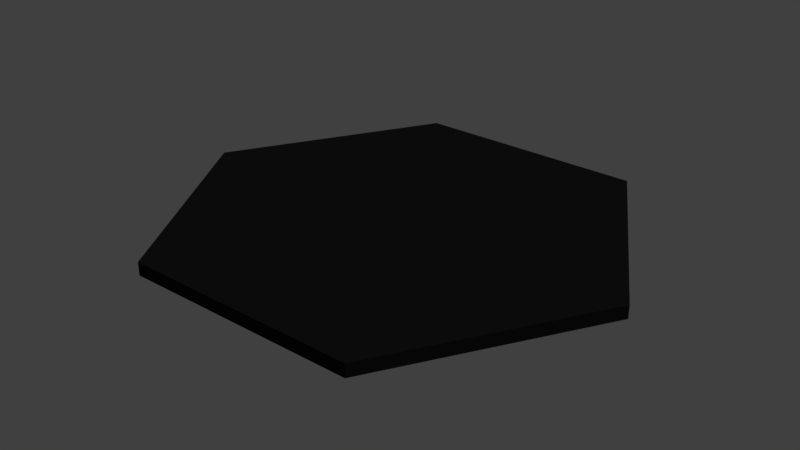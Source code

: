 # Source: HexagonOfDoom.blend  (saved by Blender 2.79.0; exported with 4.5.12 LTS)
import bpy
from mathutils import Matrix  # noqa: F401  (used for matrix-valued properties, if any)

bpy.ops.wm.read_factory_settings(use_empty=True)
scene = bpy.context.scene
scene.name = 'Scene'

# ---- collections
col_collection_1 = bpy.data.collections.new('Collection 1'); scene.collection.children.link(col_collection_1)

# ---- materials (node trees are filled in below, after node groups)
mat_material_001 = bpy.data.materials.new('Material.001')
mat_material_001.alpha_threshold = 0.0
mat_material_001.diffuse_color = (0.01885, 0.01885, 0.01885, 1.0)
mat_material_001.roughness = 0.5

# ---- material node trees
mat_material_001.use_nodes = True; mat_material_001.node_tree.nodes.clear()
_N = mat_material_001.node_tree.nodes; _L = mat_material_001.node_tree.links
n0 = _N.new('ShaderNodeOutputMaterial'); n0.name = 'Material Output'; n0.location = (648, 300)
n1 = _N.new('ShaderNodeBsdfDiffuse'); n1.name = 'Diffuse BSDF'; n1.location = (11, 292)
n1.inputs[0].default_value = (0.01, 0.01, 0.01, 1.0)
n2 = _N.new('ShaderNodeBsdfAnisotropic'); n2.name = 'Glossy BSDF'; n2.location = (230, 506)
n2.distribution = 'BECKMANN'
n2.inputs[1].default_value = 0.713
n3 = _N.new('ShaderNodeMixShader'); n3.name = 'Mix Shader'; n3.location = (409, 451)
n3.inputs[0].default_value = 0.95
_L.new(n2.outputs[0], n3.inputs[1])
_L.new(n1.outputs[0], n3.inputs[2])
_L.new(n1.outputs[0], n2.inputs[0])
_L.new(n1.outputs[0], n0.inputs[0])
n0.is_active_output = True

# ---- world
world_world = bpy.data.worlds.new('World'); scene.world = world_world
world_world.color = (0.05088, 0.05088, 0.05088)
world_world.use_sun_shadow = False
world_world.sun_shadow_jitter_overblur = 0.0
world_world.cycles.sampling_method = 'MANUAL'

# ---- lights
light_hemi = bpy.data.lights.new('Hemi', 'SUN')
light_hemi.transmission_factor = 0.0
light_hemi.angle = 0.1993
light_hemi.energy = 1.0
light_hemi.shadow_buffer_clip_start = 0.5
light_hemi.shadow_soft_size = 0.1
light_hemi.shadow_cascade_max_distance = 1000.0

# ---- meshes
me_cylinder = bpy.data.meshes.new('Cylinder')
me_cylinder.from_pydata([(-0.5, 0.866, -0.05552), (-0.5, 0.866, 0.0), (0.5, 0.866, -0.05552), (0.5, 0.866, 0.0), (1.0, 5.96e-08, -0.05552), (1.0, 5.96e-08, 0.0), (0.5, -0.866, -0.05552), (0.5, -0.866, 0.0), (-0.5, -0.866, -0.05552), (-0.5, -0.866, 0.0), (-1.0, -2.384e-07, -0.05552), (-1.0, -2.384e-07, 0.0)], [], [(0, 1, 3, 2), (2, 3, 5, 4), (4, 5, 7, 6), (6, 7, 9, 8), (3, 1, 11, 9, 7, 5), (8, 9, 11, 10), (10, 11, 1, 0), (0, 2, 4, 6, 8, 10)])
me_cylinder.materials.append(mat_material_001)
me_cylinder.use_remesh_preserve_volume = False
me_cylinder.use_remesh_preserve_attributes = False
me_cylinder.use_mirror_vertex_groups = False
me_cylinder.update()

# ---- objects
ob_hemi = bpy.data.objects.new('Hemi', light_hemi)
ob_cylinder = bpy.data.objects.new('Cylinder', me_cylinder)

# ---- transforms, parenting, visibility, modifiers, constraints
ob_hemi.location = (0.8933, 0.0, 1.702)
ob_hemi.rotation_euler = (0.0, 0.5337, 0.0)
ob_hemi.hide_viewport = True
ob_hemi.lineart.crease_threshold = 0.0
ob_cylinder.location = (0.0, 0.0, 0.0)
ob_cylinder.lineart.crease_threshold = 0.0

# ---- collection membership
col_collection_1.objects.link(ob_hemi)
col_collection_1.objects.link(ob_cylinder)

# ---- scene / render settings (as saved in the file)
scene.frame_start = 1; scene.frame_end = 250; scene.frame_set(1)
scene.render.engine = 'CYCLES'
scene.render.resolution_percentage = 50
scene.render.dither_intensity = 0.0
scene.cycles.use_denoising = False
scene.cycles.samples = 128
scene.cycles.sampling_pattern = 'TABULATED_SOBOL'
scene.cycles.use_adaptive_sampling = False
scene.cycles.use_light_tree = False
scene.cycles.blur_glossy = 0.0
scene.cycles.sample_clamp_indirect = 0.0
scene.view_settings.view_transform = 'Standard'
bpy.context.view_layer.update()

# ---- added for rendering (the .blend has no active camera): camera
cam_auto = bpy.data.cameras.new('AutoCamera')
cam_auto.lens = 50.0
cam_auto.sensor_width = 36.0
cam_auto.clip_end = 1000.0
ob_auto_camera = bpy.data.objects.new('AutoCamera', cam_auto)
scene.collection.objects.link(ob_auto_camera)
ob_auto_camera.location = (2.44845, -2.93814, 1.931)
ob_auto_camera.rotation_euler = (1.09748, -7.21219e-08, 0.694738)
scene.camera = ob_auto_camera
bpy.context.view_layer.update()
